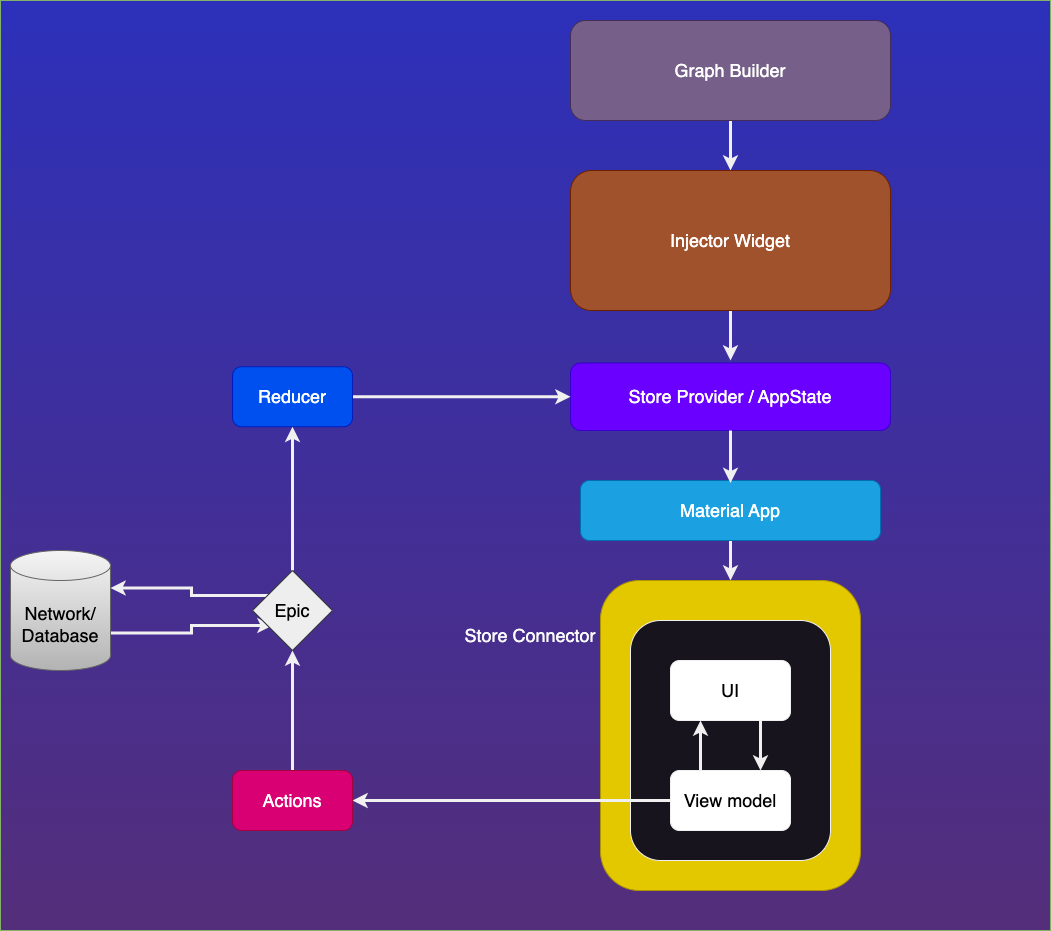

The diagram above was exported from draw.io. Its source (the exported page's mxGraphModel, read from the mxfile embedded in the PNG):
<mxGraphModel dx="4739" dy="1505" grid="1" gridSize="10" guides="1" tooltips="1" connect="1" arrows="1" fold="1" page="1" pageScale="1" pageWidth="827" pageHeight="1169" math="0" shadow="0">
  <root>
    <mxCell id="0" />
    <mxCell id="1" parent="0" />
    <mxCell id="rmBGskbWM7KMOp96dTWJ-1" value="" style="rounded=0;whiteSpace=wrap;html=1;fontSize=18;fillColor=#2c30ba;strokeColor=#82b366;gradientColor=#542e7a;" vertex="1" parent="1">
      <mxGeometry x="-2190" y="140" width="1050" height="930" as="geometry" />
    </mxCell>
    <mxCell id="rmBGskbWM7KMOp96dTWJ-2" style="edgeStyle=orthogonalEdgeStyle;rounded=0;orthogonalLoop=1;jettySize=auto;html=1;exitX=0.5;exitY=1;exitDx=0;exitDy=0;entryX=0.5;entryY=0;entryDx=0;entryDy=0;strokeWidth=3;fontSize=18;fontColor=#FFFFFF;" edge="1" parent="1" source="rmBGskbWM7KMOp96dTWJ-3" target="rmBGskbWM7KMOp96dTWJ-5">
      <mxGeometry relative="1" as="geometry" />
    </mxCell>
    <mxCell id="rmBGskbWM7KMOp96dTWJ-3" value="Graph Builder" style="rounded=1;whiteSpace=wrap;html=1;fontSize=18;fontColor=#ffffff;fillColor=#76608a;strokeColor=#432D57;" vertex="1" parent="1">
      <mxGeometry x="-1620" y="160" width="320" height="100" as="geometry" />
    </mxCell>
    <mxCell id="rmBGskbWM7KMOp96dTWJ-4" style="edgeStyle=orthogonalEdgeStyle;rounded=0;orthogonalLoop=1;jettySize=auto;html=1;exitX=0.5;exitY=1;exitDx=0;exitDy=0;strokeWidth=3;fontSize=18;fontColor=#FFFFFF;" edge="1" parent="1" source="rmBGskbWM7KMOp96dTWJ-5">
      <mxGeometry relative="1" as="geometry">
        <mxPoint x="-1460" y="500" as="targetPoint" />
      </mxGeometry>
    </mxCell>
    <mxCell id="rmBGskbWM7KMOp96dTWJ-5" value="Injector Widget" style="rounded=1;whiteSpace=wrap;html=1;fontSize=18;fontColor=#ffffff;fillColor=#a0522d;strokeColor=#6D1F00;" vertex="1" parent="1">
      <mxGeometry x="-1620" y="310" width="320" height="140" as="geometry" />
    </mxCell>
    <mxCell id="rmBGskbWM7KMOp96dTWJ-6" value="Store Provider / AppState" style="rounded=1;whiteSpace=wrap;html=1;fontSize=18;fillColor=#6a00ff;strokeColor=#3700CC;fontColor=#ffffff;" vertex="1" parent="1">
      <mxGeometry x="-1620" y="502.5" width="320" height="67.5" as="geometry" />
    </mxCell>
    <mxCell id="rmBGskbWM7KMOp96dTWJ-7" style="edgeStyle=orthogonalEdgeStyle;rounded=0;orthogonalLoop=1;jettySize=auto;html=1;exitX=0.5;exitY=1;exitDx=0;exitDy=0;strokeWidth=3;fontSize=18;fontColor=#000000;" edge="1" parent="1" source="rmBGskbWM7KMOp96dTWJ-8" target="rmBGskbWM7KMOp96dTWJ-10">
      <mxGeometry relative="1" as="geometry" />
    </mxCell>
    <mxCell id="rmBGskbWM7KMOp96dTWJ-8" value="Material App" style="rounded=1;whiteSpace=wrap;html=1;fontSize=18;fontColor=#ffffff;fillColor=#1ba1e2;strokeColor=#006EAF;" vertex="1" parent="1">
      <mxGeometry x="-1610" y="620" width="300" height="60" as="geometry" />
    </mxCell>
    <mxCell id="rmBGskbWM7KMOp96dTWJ-9" style="edgeStyle=orthogonalEdgeStyle;rounded=0;orthogonalLoop=1;jettySize=auto;html=1;exitX=0.5;exitY=1;exitDx=0;exitDy=0;entryX=0.5;entryY=0;entryDx=0;entryDy=0;strokeWidth=3;fontSize=18;fontColor=#FF0808;" edge="1" parent="1" source="rmBGskbWM7KMOp96dTWJ-6">
      <mxGeometry relative="1" as="geometry">
        <mxPoint x="-1460" y="622.5" as="targetPoint" />
      </mxGeometry>
    </mxCell>
    <mxCell id="rmBGskbWM7KMOp96dTWJ-10" value="" style="rounded=1;whiteSpace=wrap;html=1;fontSize=18;fontColor=#000000;fillColor=#e3c800;strokeColor=#B09500;" vertex="1" parent="1">
      <mxGeometry x="-1590" y="720" width="260" height="310" as="geometry" />
    </mxCell>
    <mxCell id="rmBGskbWM7KMOp96dTWJ-11" value="Store Connector" style="text;html=1;strokeColor=none;fillColor=none;align=center;verticalAlign=middle;whiteSpace=wrap;rounded=0;fontSize=18;fontColor=#fafafa;" vertex="1" parent="1">
      <mxGeometry x="-1730" y="760" width="140" height="30" as="geometry" />
    </mxCell>
    <mxCell id="rmBGskbWM7KMOp96dTWJ-12" value="" style="rounded=1;whiteSpace=wrap;html=1;fontSize=18;" vertex="1" parent="1">
      <mxGeometry x="-1560" y="760" width="200" height="240" as="geometry" />
    </mxCell>
    <mxCell id="rmBGskbWM7KMOp96dTWJ-13" style="edgeStyle=orthogonalEdgeStyle;rounded=0;orthogonalLoop=1;jettySize=auto;html=1;exitX=0.75;exitY=1;exitDx=0;exitDy=0;entryX=0.75;entryY=0;entryDx=0;entryDy=0;strokeWidth=3;fontSize=18;fontColor=#000000;" edge="1" parent="1" source="rmBGskbWM7KMOp96dTWJ-14" target="rmBGskbWM7KMOp96dTWJ-17">
      <mxGeometry relative="1" as="geometry" />
    </mxCell>
    <mxCell id="rmBGskbWM7KMOp96dTWJ-14" value="UI" style="rounded=1;whiteSpace=wrap;html=1;fontSize=18;fontColor=#000000;fillColor=#ffffff;" vertex="1" parent="1">
      <mxGeometry x="-1520" y="800" width="120" height="60" as="geometry" />
    </mxCell>
    <mxCell id="rmBGskbWM7KMOp96dTWJ-15" style="edgeStyle=orthogonalEdgeStyle;rounded=0;orthogonalLoop=1;jettySize=auto;html=1;exitX=0.25;exitY=0;exitDx=0;exitDy=0;entryX=0.25;entryY=1;entryDx=0;entryDy=0;strokeWidth=3;fontSize=18;fontColor=#000000;" edge="1" parent="1" source="rmBGskbWM7KMOp96dTWJ-17" target="rmBGskbWM7KMOp96dTWJ-14">
      <mxGeometry relative="1" as="geometry" />
    </mxCell>
    <mxCell id="rmBGskbWM7KMOp96dTWJ-16" style="edgeStyle=orthogonalEdgeStyle;rounded=0;orthogonalLoop=1;jettySize=auto;html=1;exitX=0;exitY=0.5;exitDx=0;exitDy=0;strokeWidth=3;fontSize=18;fontColor=#000000;" edge="1" parent="1" source="rmBGskbWM7KMOp96dTWJ-17" target="rmBGskbWM7KMOp96dTWJ-19">
      <mxGeometry relative="1" as="geometry" />
    </mxCell>
    <mxCell id="rmBGskbWM7KMOp96dTWJ-17" value="View model" style="rounded=1;whiteSpace=wrap;html=1;fontSize=18;fontColor=#000000;fillColor=#ffffff;" vertex="1" parent="1">
      <mxGeometry x="-1520" y="910" width="120" height="60" as="geometry" />
    </mxCell>
    <mxCell id="rmBGskbWM7KMOp96dTWJ-18" style="edgeStyle=orthogonalEdgeStyle;rounded=0;orthogonalLoop=1;jettySize=auto;html=1;exitX=0.5;exitY=0;exitDx=0;exitDy=0;strokeWidth=3;fontSize=18;fontColor=#000000;entryX=0.5;entryY=1;entryDx=0;entryDy=0;" edge="1" parent="1" source="rmBGskbWM7KMOp96dTWJ-19" target="rmBGskbWM7KMOp96dTWJ-26">
      <mxGeometry relative="1" as="geometry">
        <mxPoint x="-1898" y="800" as="targetPoint" />
      </mxGeometry>
    </mxCell>
    <mxCell id="rmBGskbWM7KMOp96dTWJ-19" value="Actions" style="rounded=1;whiteSpace=wrap;html=1;fontSize=18;fontColor=#ffffff;fillColor=#d80073;strokeColor=#A50040;" vertex="1" parent="1">
      <mxGeometry x="-1958" y="910" width="120" height="60" as="geometry" />
    </mxCell>
    <mxCell id="rmBGskbWM7KMOp96dTWJ-20" style="edgeStyle=orthogonalEdgeStyle;rounded=0;orthogonalLoop=1;jettySize=auto;html=1;exitX=1;exitY=0.5;exitDx=0;exitDy=0;entryX=0;entryY=0.5;entryDx=0;entryDy=0;strokeWidth=3;fontSize=18;fontColor=#000000;" edge="1" parent="1" source="rmBGskbWM7KMOp96dTWJ-21" target="rmBGskbWM7KMOp96dTWJ-6">
      <mxGeometry relative="1" as="geometry" />
    </mxCell>
    <mxCell id="rmBGskbWM7KMOp96dTWJ-21" value="Reducer" style="rounded=1;whiteSpace=wrap;html=1;fontSize=18;fillColor=#0050ef;strokeColor=#001DBC;fontColor=#ffffff;" vertex="1" parent="1">
      <mxGeometry x="-1958" y="506.25" width="120" height="60" as="geometry" />
    </mxCell>
    <mxCell id="rmBGskbWM7KMOp96dTWJ-22" style="edgeStyle=orthogonalEdgeStyle;rounded=0;orthogonalLoop=1;jettySize=auto;html=1;exitX=0;exitY=0.25;exitDx=0;exitDy=0;entryX=1;entryY=0;entryDx=0;entryDy=37.5;entryPerimeter=0;strokeWidth=3;fontSize=18;fontColor=#000000;" edge="1" parent="1" target="rmBGskbWM7KMOp96dTWJ-25">
      <mxGeometry relative="1" as="geometry">
        <mxPoint x="-1918" y="735" as="sourcePoint" />
      </mxGeometry>
    </mxCell>
    <mxCell id="rmBGskbWM7KMOp96dTWJ-23" style="edgeStyle=orthogonalEdgeStyle;rounded=0;orthogonalLoop=1;jettySize=auto;html=1;exitX=0.5;exitY=0;exitDx=0;exitDy=0;strokeWidth=3;fontSize=18;fontColor=#000000;" edge="1" parent="1" target="rmBGskbWM7KMOp96dTWJ-21">
      <mxGeometry relative="1" as="geometry">
        <mxPoint x="-1898" y="710" as="sourcePoint" />
      </mxGeometry>
    </mxCell>
    <mxCell id="rmBGskbWM7KMOp96dTWJ-24" style="edgeStyle=orthogonalEdgeStyle;rounded=0;orthogonalLoop=1;jettySize=auto;html=1;exitX=1;exitY=0;exitDx=0;exitDy=82.5;exitPerimeter=0;entryX=0;entryY=0.75;entryDx=0;entryDy=0;strokeWidth=3;fontSize=18;fontColor=#000000;" edge="1" parent="1" source="rmBGskbWM7KMOp96dTWJ-25">
      <mxGeometry relative="1" as="geometry">
        <mxPoint x="-1918" y="765" as="targetPoint" />
      </mxGeometry>
    </mxCell>
    <mxCell id="rmBGskbWM7KMOp96dTWJ-25" value="Network/&lt;br&gt;Database" style="shape=cylinder3;whiteSpace=wrap;html=1;boundedLbl=1;backgroundOutline=1;size=15;fontSize=18;fillColor=#f5f5f5;gradientColor=#b3b3b3;strokeColor=#666666;fontColor=#000000;" vertex="1" parent="1">
      <mxGeometry x="-2180" y="690" width="100" height="120" as="geometry" />
    </mxCell>
    <mxCell id="rmBGskbWM7KMOp96dTWJ-26" value="Epic" style="rhombus;whiteSpace=wrap;html=1;fontSize=18;fillColor=#eeeeee;strokeColor=#36393d;fontColor=#000000;" vertex="1" parent="1">
      <mxGeometry x="-1938" y="710" width="80" height="80" as="geometry" />
    </mxCell>
  </root>
</mxGraphModel>